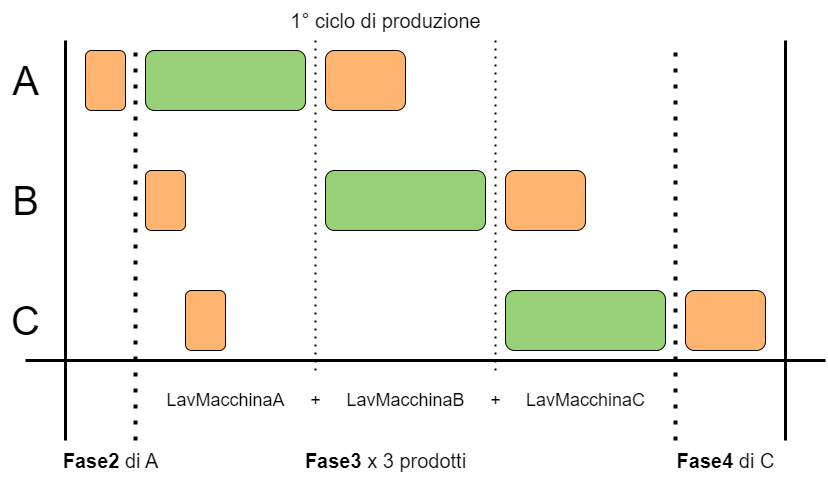

The diagram above was exported from draw.io. Its source (the exported page's mxGraphModel, read from the mxfile embedded in the PNG):
<mxGraphModel dx="1647" dy="1169" grid="1" gridSize="10" guides="1" tooltips="1" connect="1" arrows="1" fold="1" page="0" pageScale="1" pageWidth="827" pageHeight="1169" math="0" shadow="0">
  <root>
    <mxCell id="0" />
    <mxCell id="1" parent="0" />
    <mxCell id="2" value="" style="rounded=1;whiteSpace=wrap;html=1;fillColor=#FFB570;" vertex="1" parent="1">
      <mxGeometry x="-20" y="1130" width="40" height="60" as="geometry" />
    </mxCell>
    <mxCell id="3" value="" style="rounded=1;whiteSpace=wrap;html=1;fillColor=#FFB570;" vertex="1" parent="1">
      <mxGeometry x="40" y="1250" width="40" height="60" as="geometry" />
    </mxCell>
    <mxCell id="4" value="" style="rounded=1;whiteSpace=wrap;html=1;fillColor=#FFB570;" vertex="1" parent="1">
      <mxGeometry x="80" y="1370" width="40" height="60" as="geometry" />
    </mxCell>
    <mxCell id="5" value="" style="rounded=1;whiteSpace=wrap;html=1;fillColor=#97D077;" vertex="1" parent="1">
      <mxGeometry x="40" y="1130" width="160" height="60" as="geometry" />
    </mxCell>
    <mxCell id="6" value="" style="rounded=1;whiteSpace=wrap;html=1;fillColor=#97D077;" vertex="1" parent="1">
      <mxGeometry x="220" y="1250" width="160" height="60" as="geometry" />
    </mxCell>
    <mxCell id="7" value="" style="rounded=1;whiteSpace=wrap;html=1;fillColor=#97D077;" vertex="1" parent="1">
      <mxGeometry x="400" y="1370" width="160" height="60" as="geometry" />
    </mxCell>
    <mxCell id="8" value="" style="rounded=1;whiteSpace=wrap;html=1;fillColor=#FFB570;" vertex="1" parent="1">
      <mxGeometry x="220" y="1130" width="80" height="60" as="geometry" />
    </mxCell>
    <mxCell id="9" value="" style="rounded=1;whiteSpace=wrap;html=1;fillColor=#FFB570;" vertex="1" parent="1">
      <mxGeometry x="400" y="1250" width="80" height="60" as="geometry" />
    </mxCell>
    <mxCell id="10" value="" style="rounded=1;whiteSpace=wrap;html=1;fillColor=#FFB570;" vertex="1" parent="1">
      <mxGeometry x="580" y="1370" width="80" height="60" as="geometry" />
    </mxCell>
    <mxCell id="11" value="&lt;font style=&quot;&quot;&gt;&lt;font style=&quot;font-size: 20px;&quot;&gt;1° ciclo di produzione&lt;/font&gt;&lt;br&gt;&lt;/font&gt;" style="text;html=1;align=center;verticalAlign=middle;resizable=0;points=[];autosize=1;strokeColor=none;fillColor=none;" vertex="1" parent="1">
      <mxGeometry x="175" y="1080" width="210" height="40" as="geometry" />
    </mxCell>
    <mxCell id="12" value="" style="endArrow=none;html=1;rounded=0;strokeWidth=3;" edge="1" parent="1">
      <mxGeometry width="50" height="50" relative="1" as="geometry">
        <mxPoint x="-40" y="1520" as="sourcePoint" />
        <mxPoint x="-40" y="1120" as="targetPoint" />
      </mxGeometry>
    </mxCell>
    <mxCell id="13" value="" style="endArrow=none;html=1;rounded=0;strokeWidth=3;" edge="1" parent="1">
      <mxGeometry width="50" height="50" relative="1" as="geometry">
        <mxPoint x="680" y="1520" as="sourcePoint" />
        <mxPoint x="680" y="1120" as="targetPoint" />
      </mxGeometry>
    </mxCell>
    <mxCell id="14" value="" style="endArrow=none;dashed=1;html=1;dashPattern=1 3;strokeWidth=4;rounded=0;" edge="1" parent="1">
      <mxGeometry width="50" height="50" relative="1" as="geometry">
        <mxPoint x="30" y="1520" as="sourcePoint" />
        <mxPoint x="30" y="1120" as="targetPoint" />
      </mxGeometry>
    </mxCell>
    <mxCell id="15" value="" style="endArrow=none;dashed=1;html=1;dashPattern=1 3;strokeWidth=4;rounded=0;" edge="1" parent="1">
      <mxGeometry width="50" height="50" relative="1" as="geometry">
        <mxPoint x="570" y="1520" as="sourcePoint" />
        <mxPoint x="570" y="1120" as="targetPoint" />
      </mxGeometry>
    </mxCell>
    <mxCell id="16" value="" style="endArrow=none;html=1;rounded=0;strokeWidth=3;" edge="1" parent="1">
      <mxGeometry width="50" height="50" relative="1" as="geometry">
        <mxPoint x="-80" y="1440" as="sourcePoint" />
        <mxPoint x="720" y="1440" as="targetPoint" />
      </mxGeometry>
    </mxCell>
    <mxCell id="17" value="&lt;font style=&quot;&quot;&gt;&lt;span style=&quot;font-size: 20px;&quot;&gt;&lt;b&gt;Fase3&lt;/b&gt; x 3 prodotti&lt;/span&gt;&lt;br&gt;&lt;/font&gt;" style="text;html=1;align=center;verticalAlign=middle;resizable=0;points=[];autosize=1;strokeColor=none;fillColor=none;" vertex="1" parent="1">
      <mxGeometry x="190" y="1520" width="180" height="40" as="geometry" />
    </mxCell>
    <mxCell id="18" value="&lt;font style=&quot;&quot;&gt;&lt;font style=&quot;font-size: 20px;&quot;&gt;&lt;b&gt;Fase2&lt;/b&gt; di A&lt;/font&gt;&lt;br&gt;&lt;/font&gt;" style="text;html=1;align=center;verticalAlign=middle;resizable=0;points=[];autosize=1;strokeColor=none;fillColor=none;" vertex="1" parent="1">
      <mxGeometry x="-55" y="1520" width="120" height="40" as="geometry" />
    </mxCell>
    <mxCell id="19" value="&lt;font style=&quot;&quot;&gt;&lt;font style=&quot;font-size: 20px;&quot;&gt;&lt;b&gt;Fase4&lt;/b&gt; di C&lt;/font&gt;&lt;br&gt;&lt;/font&gt;" style="text;html=1;align=center;verticalAlign=middle;resizable=0;points=[];autosize=1;strokeColor=none;fillColor=none;" vertex="1" parent="1">
      <mxGeometry x="560" y="1520" width="120" height="40" as="geometry" />
    </mxCell>
    <mxCell id="20" value="" style="endArrow=none;dashed=1;html=1;dashPattern=1 3;strokeWidth=2;rounded=0;" edge="1" parent="1">
      <mxGeometry width="50" height="50" relative="1" as="geometry">
        <mxPoint x="210" y="1450" as="sourcePoint" />
        <mxPoint x="210" y="1120" as="targetPoint" />
      </mxGeometry>
    </mxCell>
    <mxCell id="21" value="" style="endArrow=none;dashed=1;html=1;dashPattern=1 3;strokeWidth=2;rounded=0;" edge="1" parent="1">
      <mxGeometry width="50" height="50" relative="1" as="geometry">
        <mxPoint x="390" y="1450" as="sourcePoint" />
        <mxPoint x="390" y="1120" as="targetPoint" />
      </mxGeometry>
    </mxCell>
    <mxCell id="22" value="&lt;font style=&quot;font-size: 40px;&quot;&gt;A&lt;/font&gt;" style="text;html=1;align=center;verticalAlign=middle;resizable=0;points=[];autosize=1;strokeColor=none;fillColor=none;" vertex="1" parent="1">
      <mxGeometry x="-105" y="1130" width="50" height="60" as="geometry" />
    </mxCell>
    <mxCell id="23" value="&lt;font style=&quot;font-size: 40px;&quot;&gt;C&lt;/font&gt;" style="text;html=1;align=center;verticalAlign=middle;resizable=0;points=[];autosize=1;strokeColor=none;fillColor=none;" vertex="1" parent="1">
      <mxGeometry x="-105" y="1370" width="50" height="60" as="geometry" />
    </mxCell>
    <mxCell id="24" value="&lt;font style=&quot;font-size: 40px;&quot;&gt;B&lt;/font&gt;" style="text;html=1;align=center;verticalAlign=middle;resizable=0;points=[];autosize=1;strokeColor=none;fillColor=none;" vertex="1" parent="1">
      <mxGeometry x="-105" y="1250" width="50" height="60" as="geometry" />
    </mxCell>
    <mxCell id="25" value="&lt;div style=&quot;&quot;&gt;&lt;span style=&quot;background-color: initial;&quot;&gt;&lt;font style=&quot;font-size: 18px;&quot;&gt;LavMacchinaA&lt;/font&gt;&lt;/span&gt;&lt;/div&gt;" style="text;html=1;align=center;verticalAlign=middle;resizable=0;points=[];autosize=1;strokeColor=none;fillColor=none;" vertex="1" parent="1">
      <mxGeometry x="50" y="1460" width="140" height="40" as="geometry" />
    </mxCell>
    <mxCell id="26" value="&lt;div style=&quot;&quot;&gt;&lt;span style=&quot;background-color: initial;&quot;&gt;&lt;font style=&quot;font-size: 18px;&quot;&gt;LavMacchinaB&lt;/font&gt;&lt;/span&gt;&lt;/div&gt;" style="text;html=1;align=center;verticalAlign=middle;resizable=0;points=[];autosize=1;strokeColor=none;fillColor=none;" vertex="1" parent="1">
      <mxGeometry x="230" y="1460" width="140" height="40" as="geometry" />
    </mxCell>
    <mxCell id="27" value="&lt;div style=&quot;&quot;&gt;&lt;span style=&quot;background-color: initial;&quot;&gt;&lt;font style=&quot;font-size: 18px;&quot;&gt;LavMacchinaC&lt;/font&gt;&lt;/span&gt;&lt;/div&gt;" style="text;html=1;align=center;verticalAlign=middle;resizable=0;points=[];autosize=1;strokeColor=none;fillColor=none;" vertex="1" parent="1">
      <mxGeometry x="410" y="1460" width="140" height="40" as="geometry" />
    </mxCell>
    <mxCell id="28" value="&lt;div style=&quot;&quot;&gt;&lt;span style=&quot;background-color: initial;&quot;&gt;&lt;font style=&quot;font-size: 18px;&quot;&gt;+&lt;/font&gt;&lt;/span&gt;&lt;/div&gt;" style="text;html=1;align=center;verticalAlign=middle;resizable=0;points=[];autosize=1;strokeColor=none;fillColor=none;" vertex="1" parent="1">
      <mxGeometry x="195" y="1460" width="30" height="40" as="geometry" />
    </mxCell>
    <mxCell id="29" value="&lt;div style=&quot;&quot;&gt;&lt;span style=&quot;background-color: initial;&quot;&gt;&lt;font style=&quot;font-size: 18px;&quot;&gt;+&lt;/font&gt;&lt;/span&gt;&lt;/div&gt;" style="text;html=1;align=center;verticalAlign=middle;resizable=0;points=[];autosize=1;strokeColor=none;fillColor=none;" vertex="1" parent="1">
      <mxGeometry x="375" y="1460" width="30" height="40" as="geometry" />
    </mxCell>
  </root>
</mxGraphModel>